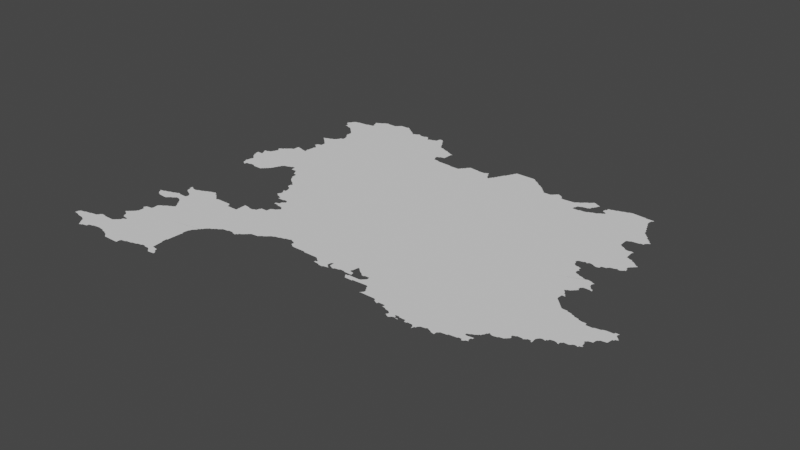 # Source: occitania.blend  (saved by Blender 3.3.6; exported with 4.5.12 LTS)
import bpy
from mathutils import Matrix  # noqa: F401  (used for matrix-valued properties, if any)

bpy.ops.wm.read_factory_settings(use_empty=True)
scene = bpy.context.scene
scene.name = 'Scene'

# ---- collections
col_collection = bpy.data.collections.new('Collection'); scene.collection.children.link(col_collection)

# ---- node groups
ng_auto_smooth = bpy.data.node_groups.new('Auto Smooth', 'GeometryNodeTree')
_s = ng_auto_smooth.interface.new_socket(name='Geometry', in_out='OUTPUT', socket_type='NodeSocketGeometry')
_s = ng_auto_smooth.interface.new_socket(name='Geometry', in_out='INPUT', socket_type='NodeSocketGeometry')
_s = ng_auto_smooth.interface.new_socket(name='Angle', in_out='INPUT', socket_type='NodeSocketFloat')
_s.subtype = 'ANGLE'
_s.min_value = 0.0
_s.max_value = 3.142
ng_auto_smooth.is_modifier = True
_N = ng_auto_smooth.nodes; _L = ng_auto_smooth.links
n0 = _N.new('NodeGroupOutput'); n0.name = 'Group Output'; n0.location = (480, -100)
n1 = _N.new('NodeGroupInput'); n1.name = 'Group Input'; n1.location = (-420, -300)
n2 = _N.new('NodeGroupInput'); n2.name = 'Group Input.001'; n2.location = (-60, -100)
n3 = _N.new('GeometryNodeSetShadeSmooth'); n3.name = 'Set Shade Smooth'; n3.location = (120, -100)
n3.domain = 'EDGE'
n4 = _N.new('GeometryNodeSetShadeSmooth'); n4.name = 'Set Shade Smooth.001'; n4.location = (300, -100)
n5 = _N.new('GeometryNodeInputMeshEdgeAngle'); n5.name = 'Edge Angle'; n5.location = (-420, -220)
n6 = _N.new('GeometryNodeInputEdgeSmooth'); n6.name = 'Is Edge Smooth'; n6.location = (-60, -160)
n7 = _N.new('GeometryNodeInputShadeSmooth'); n7.name = 'Is Face Smooth'; n7.location = (-240, -340)
n8 = _N.new('FunctionNodeBooleanMath'); n8.name = 'Boolean Math'; n8.location = (-60, -220)
n9 = _N.new('FunctionNodeCompare'); n9.name = 'Compare'; n9.location = (-240, -180)
n9.operation = 'LESS_EQUAL'
_L.new(n5.outputs[0], n9.inputs[0])
_L.new(n4.outputs[0], n0.inputs[0])
_L.new(n1.outputs[1], n9.inputs[1])
_L.new(n9.outputs[0], n8.inputs[0])
_L.new(n7.outputs[0], n8.inputs[1])
_L.new(n2.outputs[0], n3.inputs[0])
_L.new(n6.outputs[0], n3.inputs[1])
_L.new(n3.outputs[0], n4.inputs[0])
_L.new(n8.outputs[0], n3.inputs[2])
n0.is_active_output = True

# ---- world
world_world = bpy.data.worlds.new('World'); scene.world = world_world
world_world.use_nodes = True; world_world.node_tree.nodes.clear()
_N = world_world.node_tree.nodes; _L = world_world.node_tree.links
n0 = _N.new('ShaderNodeOutputWorld'); n0.name = 'World Output'; n0.location = (300, 300)
n1 = _N.new('ShaderNodeBackground'); n1.name = 'Background'; n1.location = (10, 300)
n1.inputs[0].default_value = (0.05088, 0.05088, 0.05088, 1.0)
_L.new(n1.outputs[0], n0.inputs[0])
n0.is_active_output = True
world_world.color = (0.05088, 0.05088, 0.05088)
world_world.use_sun_shadow = False
world_world.sun_shadow_jitter_overblur = 0.0

# ---- meshes
me_mesh_001 = bpy.data.meshes.new('Mesh.001')
me_mesh_001.from_pydata([(1.731, 42.5, -5.156e-08), (1.738, 42.5, -1.225e-07), (1.736, 42.51, -1.969e-07), (1.74, 42.5, 1.508e-07), (1.74, 42.54, -7.752e-08), (1.75, 42.55, -9.234e-08), (1.81, 42.49, -9.634e-08), (1.815, 42.48, -7.733e-08), (1.912, 42.46, -6.049e-08), (1.91, 42.47, -9.418e-08), (1.753, 42.56, -9.806e-08), (1.81, 42.57, -9.439e-08), (1.817, 42.58, -7.609e-08), (1.89, 42.59, -9.122e-08), (1.897, 42.6, -7.774e-08), (1.95, 42.45, -1.002e-07), (1.955, 42.52, -9.988e-08), (1.957, 42.42, -1.077e-07), (1.977, 42.39, -6.516e-08), (1.971, 42.41, -9.309e-08), (1.999, 42.36, -1.028e-07), (1.99, 42.39, -9.556e-08), (2.011, 42.35, -7.94e-08), (2.07, 42.65, -9.916e-08), (2.043, 42.36, -8.311e-08), (2.05, 42.37, -8.088e-08), (2.11, 42.41, -1.033e-07), (2.105, 42.38, -7.859e-08), (2.16, 42.42, -3.892e-08), (2.17, 42.43, -9.462e-08), (2.252, 42.44, -7.7e-08), (1.97, 42.61, -9.336e-08), (1.977, 42.62, -4.606e-08), (1.991, 42.63, -9.714e-08), (1.996, 42.65, -7.418e-08), (2.01, 42.65, -9.926e-08), (2.01, 42.66, -4.846e-08), (2.06, 42.66, -4.114e-08), (2.138, 42.87, -7.222e-08), (2.137, 42.87, -6.326e-08), (2.158, 42.86, -8.012e-08), (2.145, 42.87, -9.322e-08), (2.155, 42.87, -8.761e-08), (2.191, 42.85, -9.261e-08), (2.21, 42.65, -9.848e-08), (2.2, 42.84, -4.162e-08), (2.214, 42.66, -7.166e-08), (2.218, 42.8, -8.46e-08), (2.211, 42.83, -1.053e-07), (2.23, 42.67, -9.492e-08), (2.236, 42.68, -6.023e-08), (2.232, 42.78, -9.279e-08), (2.23, 42.79, -9.603e-08), (2.697, 43.04, -9.988e-08), (2.154, 42.88, -7.391e-08), (2.17, 42.89, -9.5e-08), (2.176, 42.9, -6.633e-08), (2.191, 42.91, -9.083e-08), (2.198, 42.92, -5.327e-08), (2.212, 42.93, -8.557e-08), (2.22, 42.94, -3.329e-08), (2.22, 43.07, -3.329e-08), (2.233, 42.95, -8.285e-08), (2.24, 42.97, -4.756e-08), (2.226, 43.06, -2.578e-08), (2.22, 43.07, -9.091e-08), (2.233, 43.09, -3.048e-07), (2.238, 43.1, -8.717e-08), (2.017, 43.47, -6.516e-08), (2.016, 43.48, -5.438e-08), (2.04, 43.44, -6.58e-08), (2.029, 43.47, -5.868e-08), (2.07, 43.49, -7.749e-08), (2.058, 43.42, -5.868e-08), (2.052, 43.43, -8.643e-08), (2.071, 43.41, -9.217e-08), (2.091, 43.4, -7.338e-08), (2.09, 43.41, -9.848e-08), (2.074, 43.5, -7.697e-08), (2.204, 43.39, -9.272e-08), (2.13, 43.51, -9.306e-08), (2.134, 43.52, -8.982e-08), (2.23, 43.41, -9.255e-08), (2.224, 43.4, -6.354e-08), (2.19, 43.53, -8.855e-08), (2.193, 43.54, -8.307e-08), (2.231, 43.55, -9.122e-08), (2.239, 43.73, -5.845e-08), (2.233, 43.77, -7.505e-08), (2.139, 44.71, -4.695e-08), (2.14, 44.72, -3.329e-08), (2.158, 44.66, -7.672e-08), (2.149, 44.71, -8.454e-08), (2.159, 44.79, -6.049e-08), (2.179, 44.64, -4.217e-08), (2.171, 44.65, -8.978e-08), (2.17, 44.79, -9.926e-08), (2.204, 44.63, -9.621e-08), (2.15, 44.73, -9.892e-08), (2.209, 44.62, -1.487e-07), (2.212, 44.63, -9.389e-08), (2.209, 44.65, -9.305e-08), (2.229, 44.66, -7.915e-08), (2.08, 44.94, -4.235e-08), (2.075, 44.98, -6.38e-08), (2.094, 44.89, -9.219e-08), (2.09, 44.93, -9.516e-08), (2.116, 44.86, -1.231e-07), (2.11, 44.89, -9.823e-08), (2.118, 45.04, -1.014e-07), (2.112, 45.07, -8.339e-08), (2.132, 44.85, -8.207e-08), (2.294, 44.94, -9.988e-08), (2.139, 45.0, -9.486e-08), (2.131, 45.03, -9.652e-08), (2.153, 44.83, -1.058e-07), (2.145, 44.98, -1.078e-07), (2.145, 45.0, -9.83e-08), (2.15, 45.07, -9.096e-08), (2.154, 45.08, -4.238e-08), (2.17, 44.81, -9.447e-08), (2.198, 45.12, -9.706e-08), (2.19, 45.09, -9.819e-08), (2.211, 45.13, -9.924e-08), (2.198, 45.22, -5.868e-08), (2.196, 45.22, -6.354e-08), (2.219, 45.16, -8.474e-08), (2.215, 45.19, -7.399e-08), (2.21, 45.21, -9.41e-08), (2.211, 45.23, -9.067e-08), (2.23, 45.19, -9.926e-08), (2.22, 45.24, -1.072e-07), (2.33, 42.43, -9.057e-08), (2.332, 42.42, -7.804e-08), (2.39, 42.41, -9.101e-08), (2.397, 42.4, -6.916e-08), (2.438, 42.38, -5.327e-08), (2.431, 42.39, -9.052e-08), (2.459, 42.36, -7.103e-08), (2.451, 42.37, -8.862e-08), (2.475, 42.35, -8.455e-08), (2.477, 42.57, -9.988e-08), (2.251, 42.69, -8.959e-08), (2.259, 42.7, -4.217e-08), (2.276, 42.74, -8.703e-08), (2.31, 42.77, -9.225e-08), (2.272, 42.71, -9.711e-08), (2.311, 42.75, -9.564e-08), (2.249, 42.97, -9.381e-08), (2.252, 43.05, -1.025e-07), (2.31, 43.11, -9.101e-08), (2.312, 43.19, -7.978e-08), (2.317, 43.13, -8.484e-08), (2.331, 43.21, -9.239e-08), (2.247, 43.42, -7.491e-08), (2.25, 43.43, -1.025e-07), (2.28, 43.44, -1.144e-07), (2.289, 43.45, -9.497e-08), (2.318, 43.2, -5.327e-08), (2.305, 43.46, -6.796e-08), (2.31, 43.47, -9.883e-08), (2.337, 43.22, -9.852e-08), (2.328, 43.47, -7.877e-08), (2.364, 43.46, -1.094e-07), (2.352, 43.47, -8.587e-08), (2.563, 43.53, -9.988e-08), (2.37, 43.23, -9.848e-08), (2.373, 43.24, -7.167e-08), (2.391, 43.25, -8.959e-08), (2.394, 43.44, -7.391e-08), (2.39, 43.45, -9.87e-08), (2.399, 43.26, -8.531e-08), (2.415, 43.41, -7.299e-08), (2.41, 43.43, -9.587e-08), (2.431, 43.27, -9.4e-08), (2.436, 43.38, -1.089e-07), (2.43, 43.41, -9.926e-08), (2.437, 43.28, -8.949e-08), (2.456, 43.35, -7.295e-08), (2.451, 43.37, -9.055e-08), (2.47, 43.29, -9.677e-08), (2.468, 43.3, -1.881e-07), (2.477, 43.32, -1.606e-07), (2.47, 43.35, -9.848e-08), (2.485, 43.3, -9.749e-08), (2.485, 43.32, -9.427e-08), (2.27, 43.55, -9.668e-08), (2.24, 43.56, -2.119e-08), (2.257, 43.68, -8.172e-08), (2.25, 43.73, -9.361e-08), (2.267, 43.76, -9.554e-08), (2.269, 43.56, -4.756e-08), (2.279, 43.66, -9.049e-08), (2.271, 43.67, -1.024e-07), (2.27, 43.75, -8.988e-08), (2.317, 43.64, -1.086e-07), (2.31, 43.65, -9.44e-08), (2.324, 43.74, -7.437e-08), (2.354, 43.62, -7.01e-08), (2.35, 43.63, -9.37e-08), (2.351, 43.75, -9.234e-08), (2.37, 43.55, -8.956e-08), (2.38, 43.59, -6.697e-08), (2.371, 43.61, -8.959e-08), (2.359, 43.76, -7.61e-08), (2.38, 43.57, -9.283e-08), (2.419, 43.67, -9.988e-08), (2.41, 43.77, -9.584e-08), (2.414, 43.78, -8.79e-08), (2.45, 43.79, -9.597e-08), (2.455, 43.8, -7.868e-08), (2.55, 43.83, -9.779e-08), (2.491, 43.81, -9.275e-08), (2.498, 43.82, -7.326e-08), (2.59, 43.81, -1.009e-07), (2.553, 43.84, -6.564e-08), (2.269, 44.66, -6.948e-08), (2.27, 44.67, -9.851e-08), (2.345, 44.65, -9.698e-08), (2.331, 44.67, -9.034e-08), (2.393, 44.65, -9.603e-08), (2.467, 44.65, -9.405e-08), (2.47, 44.67, -9.46e-08), (2.487, 44.67, -7.732e-08), (2.49, 44.69, -9.926e-08), (2.507, 44.69, -8.803e-08), (2.51, 44.71, -9.926e-08), (2.527, 44.71, -7.732e-08), (2.53, 44.73, -9.926e-08), (2.546, 44.73, -7.829e-08), (2.55, 44.75, -9.603e-08), (2.351, 45.23, -9.988e-08), (2.23, 45.17, -9.663e-08), (2.25, 45.25, -9.926e-08), (2.253, 45.27, -7.658e-08), (2.27, 45.27, -9.479e-08), (2.275, 45.28, -6.597e-08), (2.312, 45.31, -9.775e-08), (2.291, 45.29, -9.122e-08), (2.298, 45.3, -7.243e-08), (2.322, 45.32, -1.015e-07), (2.352, 45.33, -9.868e-08), (2.357, 45.41, -8.49e-08), (2.43, 45.39, -9.383e-08), (2.424, 45.4, -8.759e-08), (2.502, 45.38, -5.93e-08), (2.499, 45.42, -4.412e-08), (2.499, 45.43, -5.69e-08), (2.512, 45.38, 2.162e-07), (2.548, 45.36, -9.988e-08), (2.505, 45.37, -9.487e-08), (2.508, 45.39, -1.396e-07), (2.515, 45.39, -9.636e-08), (2.51, 45.41, -9.43e-08), (2.51, 45.43, -9.927e-08), (2.465, 45.6, -3.329e-08), (2.465, 45.6, -1.072e-07), (2.474, 45.61, -1.692e-07), (2.469, 45.59, -4.217e-08), (2.478, 45.59, -5.327e-08), (2.475, 45.6, -9.427e-08), (2.478, 45.76, -5.327e-08), (2.495, 45.58, -6.95e-08), (2.49, 45.59, -9.677e-08), (2.478, 45.63, -8.126e-08), (2.49, 45.63, -9.681e-08), (2.491, 45.64, -4.756e-08), (2.499, 45.74, -7.004e-08), (2.492, 45.75, -8.718e-08), (2.519, 45.53, -9.059e-08), (2.517, 45.56, -7.813e-08), (2.511, 45.57, -9.342e-08), (2.51, 45.64, -4.994e-08), (2.512, 45.73, -8.293e-08), (2.531, 45.55, -9.49e-08), (2.534, 45.65, -8.351e-08), (2.53, 45.53, -9.941e-08), (2.533, 45.71, -9.996e-08), (2.74, 45.83, -9.988e-08), (2.39, 45.84, -1.135e-07), (2.398, 45.83, -6.916e-08), (2.398, 45.84, -7.414e-08), (2.415, 45.81, -7.135e-08), (2.41, 45.83, -9.677e-08), (2.436, 45.8, -6.703e-08), (2.43, 45.81, -9.492e-08), (2.441, 45.86, -8.226e-08), (2.457, 45.78, -8.019e-08), (2.451, 45.79, -9.282e-08), (2.431, 45.85, -9.281e-08), (2.471, 45.77, -8.525e-08), (2.49, 45.87, -9.761e-08), (2.493, 45.88, -9.187e-08), (2.53, 45.89, -9.848e-08), (2.534, 45.9, -6.3e-08), (2.551, 45.91, -9.016e-08), (2.56, 45.93, -4.661e-08), (2.293, 46.39, -8.274e-08), (2.317, 46.34, -6.373e-08), (2.319, 46.34, -5.527e-08), (2.317, 46.38, -4.439e-08), (2.31, 46.39, -9.439e-08), (2.331, 46.35, -9.305e-08), (2.333, 46.37, -8.62e-08), (2.37, 46.33, -9.443e-08), (2.373, 46.32, -6.459e-08), (2.43, 46.31, -9.913e-08), (2.433, 46.3, -5.993e-08), (2.459, 46.28, -4.217e-08), (2.452, 46.29, -8.893e-08), (2.479, 46.26, -4.217e-08), (2.472, 46.27, -7.988e-08), (2.498, 46.24, -4.162e-08), (2.492, 46.25, -8.602e-08), (2.52, 46.22, -3.329e-08), (2.512, 46.23, -8.161e-08), (2.532, 46.21, -8.161e-08), (2.554, 46.1, -8.065e-08), (2.559, 46.17, -7.312e-08), (2.552, 46.19, -8.161e-08), (2.28, 46.42, -4.578e-08), (2.278, 46.43, -5.771e-08), (2.29, 46.41, -9.518e-08), (2.29, 46.43, -9.508e-08), (2.295, 46.45, -7.391e-08), (2.402, 46.45, -9.988e-08), (2.31, 46.45, -9.848e-08), (2.317, 46.48, -1.348e-07), (2.332, 46.49, -8.643e-08), (2.338, 46.5, -5.327e-08), (2.351, 46.51, -9.02e-08), (2.39, 46.51, -9.609e-08), (2.397, 46.52, -5.772e-08), (2.53, 46.53, -9.131e-08), (2.532, 46.54, -7.952e-08), (2.65, 42.35, -9.44e-08), (2.669, 42.35, 7.605e-08), (2.665, 42.35, -1.149e-07), (2.663, 42.39, -7.658e-08), (2.67, 42.41, -7.145e-08), (2.726, 42.42, -7.496e-08), (2.73, 42.43, -9.216e-08), (2.8, 42.44, -5.819e-08), (2.809, 42.45, -9.136e-08), (2.864, 42.46, -8.993e-08), (2.87, 42.47, -8.723e-08), (2.611, 43.31, -9.988e-08), (2.57, 43.83, -9.76e-08), (2.587, 43.83, -7.766e-08), (2.629, 43.79, -9.227e-08), (2.618, 43.8, -1.194e-07), (2.67, 43.75, -9.663e-08), (2.649, 43.77, -9.099e-08), (2.642, 43.78, -5.327e-08), (2.664, 43.76, -6.354e-08), (2.69, 43.73, -9.77e-08), (2.685, 43.74, -7.132e-08), (2.71, 43.73, -9.967e-08), (2.714, 43.74, -4.932e-08), (2.907, 43.74, -4.926e-08), (2.91, 43.73, -9.848e-08), (2.567, 43.84, -7.295e-08), (2.562, 44.76, -8.098e-08), (2.57, 44.79, -9.347e-08), (2.581, 44.8, -8.224e-08), (2.879, 44.8, -6.02e-08), (2.589, 44.83, -9.264e-08), (2.751, 45.42, -9.988e-08), (2.6, 44.84, -6.622e-08), (2.609, 44.87, -9.269e-08), (2.627, 44.88, -6.904e-08), (2.63, 44.89, -6.511e-08), (2.69, 44.91, -9.339e-08), (2.726, 44.92, -8.475e-08), (2.73, 44.93, -9.837e-08), (2.749, 44.93, -9.245e-08), (2.775, 44.87, -8.873e-08), (2.77, 44.93, -9.899e-08), (2.83, 44.87, -8.788e-08), (2.86, 44.84, -6.695e-08), (2.851, 44.87, -9.011e-08), (2.871, 44.83, -9.573e-08), (2.57, 45.93, -9.69e-08), (2.574, 45.96, -9.856e-08), (2.574, 46.07, -7.627e-08), (2.599, 46.03, -5.76e-08), (2.589, 46.07, -6.683e-08), (2.611, 45.97, -9.255e-08), (2.61, 46.03, -9.448e-08), (2.613, 45.99, -9.952e-08), (2.958, 46.16, -9.988e-08), (2.57, 46.09, -9.888e-08), (2.58, 46.64, -4.162e-08), (2.577, 46.65, -7.021e-08), (2.611, 46.55, -9.659e-08), (2.598, 46.59, -8.702e-08), (2.591, 46.63, -9.29e-08), (2.578, 46.66, -7.842e-08), (2.61, 46.67, -9.951e-08), (2.617, 46.68, -1.131e-07), (2.611, 46.59, -9.677e-08), (2.65, 46.69, -9.772e-08), (2.654, 46.7, -7.025e-08), (2.671, 46.71, -9.158e-08), (2.71, 46.73, -9.661e-08), (2.859, 46.63, -9.988e-08), (2.85, 46.73, -9.095e-08), (2.679, 46.72, -9.008e-08), (2.714, 46.74, -4.661e-08), (2.73, 46.73, -9.228e-08), (2.727, 46.74, -4.717e-08), (2.829, 46.73, -8.681e-08), (2.856, 46.74, -6.023e-08), (2.871, 46.75, -9.083e-08), (2.878, 46.76, -5.327e-08), (2.926, 42.48, -5.845e-08), (2.93, 42.49, -9.738e-08), (2.97, 42.49, -9.365e-08), (2.975, 42.48, -4.869e-08), (3.026, 42.48, -8.44e-08), (3.049, 42.53, -1.038e-07), (3.056, 42.46, -6.633e-08), (3.05, 42.47, -9.498e-08), (3.077, 42.44, -7.691e-08), (3.071, 42.45, -1.068e-07), (3.092, 42.43, -8.271e-08), (3.128, 42.49, -1.003e-07), (3.122, 42.52, -6.838e-08), (3.168, 42.44, -7.438e-08), (3.128, 42.51, -8.55e-08), (3.15, 42.47, -9.681e-08), (3.147, 42.48, -5.29e-08), (3.162, 42.47, -5.693e-08), (3.029, 42.67, -9.991e-08), (3.04, 42.66, -8.018e-08), (3.03, 42.73, -9.662e-08), (3.05, 42.91, -9.473e-08), (3.04, 42.73, -8.36e-08), (3.05, 43.01, -9.737e-08), (3.047, 42.93, -8.362e-08), (3.043, 42.95, -7.425e-08), (3.06, 42.92, -3.329e-08), (3.059, 43.02, 1.448e-08), (3.069, 43.05, -9.287e-08), (3.24, 43.36, -9.988e-08), (3.082, 43.06, -5.327e-08), (3.088, 43.07, -8.616e-08), (3.104, 43.08, -1.48e-07), (3.11, 43.11, -9.926e-08), (3.125, 43.11, -7.577e-08), (3.13, 43.13, -9.092e-08), (3.144, 43.13, -6.973e-08), (3.15, 43.15, -9.317e-08), (3.163, 43.16, -6.126e-08), (3.169, 43.17, -9.182e-08), (3.185, 43.18, -6.95e-08), (3.19, 43.19, -8.344e-08), (2.923, 43.72, -9.149e-08), (2.93, 43.69, -9.607e-08), (3.043, 43.69, -9.29e-08), (3.07, 43.69, -1.004e-07), (3.07, 43.83, -9.099e-08), (3.147, 43.82, -9.227e-08), (3.15, 43.81, -9.504e-08), (3.37, 43.68, -9.988e-08), (3.121, 44.39, -7.36e-08), (3.114, 44.48, -6.869e-08), (3.131, 44.27, -8.025e-08), (3.137, 44.3, -1.195e-07), (3.139, 44.36, -5.438e-08), (3.134, 44.37, -8.19e-08), (3.15, 44.39, -9.826e-08), (3.14, 44.44, -4.578e-08), (3.139, 44.45, -6.856e-08), (3.131, 44.47, -8.828e-08), (3.162, 44.25, -1.227e-07), (3.151, 44.27, -8.843e-08), (3.15, 44.31, -9.681e-08), (3.153, 44.33, -8.751e-08), (3.15, 44.35, -9.462e-08), (3.15, 44.43, -9.741e-08), (3.194, 44.24, -5.327e-08), (3.19, 44.25, -9.77e-08), (2.926, 44.79, -6.637e-08), (2.937, 44.71, -6.95e-08), (2.931, 44.73, -9.141e-08), (2.931, 44.77, -1.615e-07), (2.926, 44.79, -8.467e-09), (2.958, 44.68, -1.005e-07), (2.95, 44.71, -9.55e-08), (2.977, 44.65, -6.95e-08), (2.971, 44.67, -8.827e-08), (2.996, 44.64, -6.633e-08), (2.99, 44.65, -9.063e-08), (3.02, 44.62, -1.348e-07), (3.011, 44.63, -8.641e-08), (3.053, 44.59, -7.658e-08), (3.05, 44.61, -9.926e-08), (3.076, 44.5, -6.517e-08), (3.08, 44.55, -4.717e-08), (3.075, 44.58, -6.748e-08), (3.07, 44.59, -9.587e-08), (3.11, 44.49, -7.889e-08), (3.09, 44.55, -9.77e-08), (3.09, 44.57, -9.614e-08), (3.542, 44.93, -9.988e-08), (3.227, 46.47, -9.988e-08), (3.138, 46.72, -1.215e-07), (3.149, 46.71, -8.67e-08), (3.17, 46.69, -9.317e-08), (3.164, 46.7, -5.868e-08), (3.19, 46.67, -9.895e-08), (3.186, 46.68, -7.295e-08), (2.892, 46.77, -8.038e-08), (2.899, 46.78, -4.217e-08), (2.912, 46.79, -8.605e-08), (3.01, 46.79, -9.417e-08), (3.014, 46.8, -4.661e-08), (3.047, 46.79, -8.865e-08), (3.03, 46.79, -9.508e-08), (3.026, 46.8, -4.661e-08), (3.05, 46.77, -9.926e-08), (3.08, 46.76, -1.44e-07), (3.089, 46.75, -9.196e-08), (3.11, 46.73, -9.681e-08), (3.105, 46.74, -6.973e-08), (3.222, 43.2, -4.412e-08), (3.229, 43.21, -9.182e-08), (3.25, 43.23, -9.724e-08), (3.246, 43.22, -7.166e-08), (3.282, 43.24, -1.314e-07), (3.289, 43.25, -9.306e-08), (3.307, 43.26, -7.311e-08), (3.31, 43.27, -9.582e-08), (3.383, 43.28, -7.802e-08), (3.39, 43.29, -9.439e-08), (3.426, 43.29, -9.675e-08), (3.458, 43.28, -6.849e-08), (3.45, 43.29, -9.951e-08), (3.504, 43.27, -9.42e-08), (3.51, 43.29, -9.677e-08), (3.21, 43.81, -9.458e-08), (3.218, 43.82, -8.613e-08), (3.251, 43.83, -9.945e-08), (3.35, 43.89, -9.979e-08), (3.259, 43.87, -6.144e-08), (3.27, 43.87, -9.848e-08), (3.271, 43.89, -8.622e-08), (3.271, 44.09, -1.092e-07), (3.267, 44.09, -1.346e-08), (3.331, 43.89, -9.666e-08), (3.296, 44.07, 1.663e-07), (3.287, 44.08, -7.885e-08), (3.285, 44.09, -9.739e-08), (3.285, 44.09, -9.739e-08), (3.292, 44.1, -5.527e-08), (3.308, 44.08, -7.711e-08), (3.482, 44.12, -9.988e-08), (3.349, 44.07, -1.247e-07), (3.331, 44.11, -9.486e-08), (3.336, 44.15, -8.351e-08), (3.358, 43.95, -7.564e-08), (3.353, 44.06, -7.146e-08), (3.35, 44.15, -9.848e-08), (3.371, 43.95, -9.234e-08), (3.378, 43.96, -4.448e-08), (3.372, 44.17, -9.361e-08), (3.397, 44.06, -1.103e-07), (3.411, 43.97, -9.009e-08), (3.418, 43.98, -5.327e-08), (3.431, 43.99, -8.759e-08), (3.437, 44.0, -6.126e-08), (3.433, 44.04, -7.068e-08), (3.43, 44.05, -9.926e-08), (3.451, 44.01, -9.976e-08), (3.452, 44.02, -1.423e-07), (3.447, 44.03, -1.436e-07), (3.21, 44.2, -1.56e-08), (3.217, 44.2, -6.633e-08), (3.225, 44.23, -9.129e-08), (3.242, 44.2, -1.857e-07), (3.23, 44.21, -9.769e-08), (3.231, 44.23, -1.447e-07), (3.231, 44.23, -7.011e-08), (3.225, 44.23, -3.329e-08), (3.228, 44.22, -6.076e-08), (3.241, 44.29, -9.988e-08), (3.305, 44.2, -6.047e-08), (3.31, 44.21, -9.607e-08), (3.353, 44.16, -5.993e-08), (3.36, 44.2, -4.162e-08), (3.35, 44.21, -9.735e-08), (3.371, 44.19, -9.218e-08), (3.21, 46.67, -9.926e-08), (3.213, 46.68, -8.931e-08), (3.25, 46.69, -9.663e-08), (3.255, 46.7, -6.409e-08), (3.309, 46.69, -9.89e-08), (3.271, 46.71, -8.29e-08), (3.3, 46.7, -1.338e-07), (3.45, 46.65, -1.01e-07), (3.329, 46.69, -8.45e-08), (3.37, 46.69, -2.101e-07), (3.47, 46.65, -9.948e-08), (3.376, 46.7, -2.58e-07), (3.412, 46.71, -1.412e-07), (3.416, 46.71, 1.707e-07), (3.415, 46.7, -9.739e-08), (3.443, 46.68, -1.093e-07), (3.428, 46.69, -8.768e-08), (3.422, 46.7, -5.28e-08), (3.477, 46.66, -4.439e-08), (3.505, 46.67, -8.872e-08), (3.526, 43.29, -7.382e-08), (3.53, 43.31, -9.541e-08), (3.557, 43.32, -1.763e-07), (3.623, 43.46, -9.988e-08), (3.568, 43.33, -8.437e-08), (3.581, 43.34, -4.217e-08), (3.589, 43.35, -8.835e-08), (3.604, 43.36, -5.868e-08), (3.609, 43.37, -9.282e-08), (3.624, 43.38, -6.703e-08), (3.63, 43.39, -9.466e-08), (3.724, 43.4, -7.749e-08), (3.729, 43.41, -8.881e-08), (3.746, 43.42, -7.025e-08), (3.75, 43.43, -9.785e-08), (3.778, 43.44, -1.149e-07), (3.788, 43.45, -9.23e-08), (3.803, 43.46, -5.28e-08), (3.809, 43.47, -9.833e-08), (3.825, 43.48, -6.973e-08), (3.83, 43.49, -9.4e-08), (3.588, 46.56, -9.988e-08), (3.89, 46.25, -9.888e-08), (3.53, 46.67, -9.848e-08), (3.534, 46.68, -8.28e-08), (3.569, 46.69, -8.828e-08), (3.579, 46.74, -9.041e-08), (3.649, 46.71, -9.267e-08), (3.662, 46.7, -8.976e-08), (3.67, 46.67, -9.417e-08), (3.701, 46.64, -9.072e-08), (3.689, 46.65, -8.848e-08), (3.683, 46.67, -6.748e-08), (3.71, 46.61, -9.5e-08), (3.73, 46.57, -9.926e-08), (3.724, 46.6, -1.165e-07), (3.75, 46.55, -9.009e-08), (3.746, 46.57, -7.029e-08), (3.81, 46.53, -9.911e-08), (3.804, 46.54, -7.818e-08), (3.846, 46.52, -9.027e-08), (3.592, 46.75, -5.599e-08), (3.63, 46.73, -9.926e-08), (3.628, 46.75, -8.301e-08), (3.644, 46.73, -7.311e-08), (3.863, 43.5, -8.769e-08), (3.87, 43.51, -8.697e-08), (3.924, 43.52, -7.12e-08), (4.117, 43.51, -5.148e-08), (4.133, 43.5, -8.891e-08), (4.125, 43.51, -9.739e-08), (4.126, 43.51, -7.824e-08), (4.134, 43.53, -8.292e-08), (4.158, 43.48, -4.162e-08), (4.151, 43.49, -9.095e-08), (4.193, 43.53, -9.988e-08), (3.93, 43.53, -9.135e-08), (3.985, 43.54, -5.375e-08), (3.99, 43.55, -9.603e-08), (4.045, 43.56, -1.142e-07), (4.05, 43.57, -9.718e-08), (4.073, 43.56, -7.978e-08), (4.07, 43.57, -9.985e-08), (4.11, 43.55, -8.551e-08), (3.909, 46.21, -9.984e-08), (3.85, 46.51, -1.013e-07), (3.89, 46.29, -9.503e-08), (3.9, 46.25, -1.152e-08), (3.925, 46.3, -7.272e-08), (3.93, 46.31, -8.988e-08), (3.986, 46.2, -6.35e-08), (3.95, 46.47, -9.688e-08), (3.984, 46.32, -8.918e-08), (3.99, 46.45, -9.473e-08), (3.99, 46.19, -9.229e-08), (4.183, 46.18, -9.272e-08), (4.19, 46.17, -9.868e-08), (3.902, 46.5, -7.94e-08), (3.877, 46.51, -6.274e-08), (3.909, 46.49, -9.552e-08), (3.945, 46.48, -9.207e-08), (4.0, 46.46, -6.058e-08), (4.0, 46.45, -4.661e-08), (4.19, 43.47, -8.542e-08), (4.365, 43.53, -9.988e-08), (4.35, 43.47, -9.637e-08), (4.355, 43.46, -5.74e-08), (4.662, 43.46, -6.154e-08), (4.524, 43.46, -1.156e-07), (4.289, 46.17, -9.038e-08), (4.311, 46.17, -9.185e-08), (4.317, 46.18, -8.054e-08), (4.335, 46.21, -7.275e-08), (4.33, 46.19, -9.761e-08), (4.35, 46.21, -9.23e-08), (4.354, 46.23, -7.469e-08), (4.37, 46.23, -9.566e-08), (4.376, 46.26, -1.766e-07), (4.392, 46.27, -8.469e-08), (4.399, 46.28, -5.527e-08), (4.411, 46.29, -8.846e-08), (4.485, 46.28, -1.023e-07), (4.556, 43.44, -7.85e-08), (4.551, 43.45, -9.332e-08), (4.576, 43.38, -7.913e-08), (4.572, 43.39, -7.776e-08), (4.581, 43.4, -4.43e-08), (4.582, 43.42, -6.872e-08), (4.571, 43.43, -8.67e-08), (4.65, 43.37, -1.323e-07), (4.595, 43.4, -9.739e-08), (4.595, 43.42, -9.855e-08), (4.655, 43.36, -4.578e-08), (4.685, 43.36, -3.316e-07), (4.705, 43.36, -5.375e-08), (4.71, 43.37, -1.184e-07), (4.73, 43.47, -9.611e-08), (4.73, 43.41, -9.492e-08), (4.763, 43.38, -2.005e-07), (4.75, 43.39, -9.681e-08), (4.745, 43.4, -8.301e-08), (4.741, 43.41, -4.217e-08), (4.751, 43.4, -4.217e-08), (4.76, 43.42, -7.733e-08), (4.756, 43.43, -8.113e-08), (4.751, 43.48, -5.232e-08), (4.755, 43.49, -9.084e-08), (4.756, 43.47, -2.936e-08), (4.741, 43.47, -5.438e-08), (4.744, 43.48, -7.969e-08), (4.754, 43.48, -1.129e-07), (4.771, 43.38, 2.734e-08), (4.774, 43.38, -4.994e-08), (4.775, 43.38, -3.329e-08), (4.762, 43.39, -5.327e-08), (4.799, 43.4, -4.017e-08), (4.791, 43.41, -9.223e-08), (4.858, 45.22, -9.296e-08), (4.529, 46.28, -6.912e-08), (4.53, 46.27, -9.588e-08), (4.652, 46.18, -9.988e-08), (4.629, 46.27, -1.091e-07), (4.636, 46.28, -7.811e-08), (4.661, 46.29, -1.304e-07), (4.683, 46.28, -1.123e-07), (4.672, 46.3, -1.238e-07), (4.71, 46.21, -9.817e-08), (4.69, 46.25, -9.76e-08), (4.704, 46.25, -1.063e-07), (4.729, 46.19, -8.848e-08), (4.723, 46.21, -7.058e-08), (4.742, 46.18, -8.503e-08), (4.748, 46.18, -7.741e-08), (4.75, 46.18, -8.771e-08), (4.755, 46.18, -9.427e-08), (4.759, 46.2, -8.432e-08), (4.771, 46.21, -9.079e-08), (4.776, 46.23, -7.068e-08), (4.79, 46.23, -9.926e-08), (4.796, 46.26, -1.31e-07), (4.827, 43.4, -5.29e-08), (4.83, 43.41, -8.354e-08), (4.885, 43.42, -8.417e-08), (4.89, 43.43, -9.735e-08), (4.918, 43.43, -8.851e-08), (4.955, 43.42, -4.578e-08), (4.95, 43.43, -9.518e-08), (4.99, 43.47, -9.988e-08), (4.978, 43.42, -7.625e-08), (4.989, 43.49, -9.74e-08), (5.001, 43.39, 1.767e-09), (4.999, 43.39, -5.688e-08), (5.046, 43.43, -9.694e-08), (5.02, 43.36, -5.416e-08), (5.015, 43.39, -8.157e-08), (5.041, 43.46, -9.032e-08), (5.0, 43.5, -7.595e-08), (5.034, 43.34, -1.35e-07), (5.03, 43.35, -9.41e-08), (5.052, 43.42, -1.249e-07), (5.038, 43.4, -4.162e-08), (5.03, 43.39, -1.081e-07), (5.169, 43.4, -7.515e-08), (5.115, 43.5, -6.796e-08), (5.11, 43.51, -9.59e-08), (5.011, 43.57, -9.617e-08), (5.035, 43.56, -6.796e-08), (5.03, 43.57, -9.905e-08), (5.058, 43.54, -5.327e-08), (5.051, 43.55, -9.218e-08), (5.072, 43.53, -8.557e-08), (5.285, 44.74, -7.921e-08), (4.81, 46.27, -9.681e-08), (4.817, 46.3, -9.326e-08), (4.83, 46.31, -9.419e-08), (4.839, 46.34, -9.509e-08), (4.851, 46.35, -9.309e-08), (4.856, 46.37, -7.195e-08), (4.87, 46.37, -9.726e-08), (4.876, 46.4, -1.057e-07), (5.057, 46.38, -9.988e-08), (4.89, 46.41, -9.681e-08), (4.897, 46.44, -1.171e-07), (4.91, 46.45, -9.633e-08), (4.918, 46.48, -8.674e-08), (4.931, 46.49, -9.218e-08), (4.936, 46.51, -8.768e-08), (5.186, 46.51, -8.705e-08), (5.13, 43.34, -4.786e-08), (5.13, 43.35, -9.075e-08), (5.137, 43.48, -5.28e-08), (5.131, 43.49, -9.788e-08), (5.149, 43.48, -7.724e-08), (5.166, 43.48, -5.845e-08), (5.17, 43.49, -9.338e-08), (5.192, 43.41, -1.028e-07), (5.281, 43.62, -9.988e-08), (5.199, 43.42, -6.601e-08), (5.212, 43.43, -8.368e-08), (5.22, 43.44, -3.329e-08), (5.21, 43.49, -8.027e-08), (5.233, 43.45, -8.133e-08), (5.231, 43.49, -9.846e-08), (5.31, 43.36, -3.212e-08), (5.316, 43.35, 3.129e-07), (5.314, 43.36, -5.993e-08), (5.342, 43.37, -9.988e-08), (5.319, 43.35, -4.412e-08), (5.34, 43.21, 1.211e-08), (5.337, 43.32, -1.239e-07), (5.33, 43.35, -9.76e-08), (5.355, 43.22, -8.601e-08), (5.354, 43.23, -8.192e-08), (5.356, 43.29, -7.311e-08), (5.351, 43.31, -9.006e-08), (5.359, 43.24, -7.092e-08), (5.371, 43.25, -9.21e-08), (5.371, 43.26, 4.076e-08), (5.371, 43.27, -3.333e-08), (5.366, 43.28, -7.38e-08), (5.37, 43.29, -9.926e-08), (5.55, 43.21, -9.983e-08), (5.31, 46.41, -9.925e-08), (5.34, 46.4, -1.096e-07), (5.349, 46.39, -8.884e-08), (5.37, 46.37, -9.681e-08), (5.365, 46.38, -6.796e-08), (5.39, 46.35, -9.76e-08), (5.386, 46.37, -7.468e-08), (5.41, 46.33, -9.76e-08), (5.406, 46.35, -7.468e-08), (5.43, 46.31, -9.5e-08), (5.426, 46.33, -7.468e-08), (5.209, 46.49, -8.94e-08), (5.201, 46.5, -4.217e-08), (5.23, 46.47, -9.386e-08), (5.224, 46.48, -6.633e-08), (5.268, 46.45, -9.387e-08), (5.259, 46.46, -9.959e-08), (5.29, 46.43, -9.317e-08), (5.284, 46.44, -5.868e-08), (5.307, 46.42, -7.311e-08), (5.556, 43.19, -7.166e-08), (5.573, 43.18, -6.792e-08), (5.57, 43.19, -9.99e-08), (5.604, 43.17, 2.427e-08), (5.607, 43.17, -7.612e-08), (5.609, 43.18, 3.787e-07), (5.614, 43.17, -6.184e-08), (5.61, 43.19, -9.681e-08), (5.63, 43.19, -9.618e-08), (5.68, 43.16, -4.644e-08), (5.69, 43.19, -9.912e-08), (5.693, 43.17, -8.146e-08), (5.73, 43.15, -9.304e-08), (5.738, 43.14, -6.456e-08), (5.529, 43.22, -9.825e-08), (6.022, 43.49, -9.988e-08), (5.631, 45.96, -9.988e-08), (5.45, 46.29, -9.76e-08), (5.446, 46.31, -7.468e-08), (5.47, 46.27, -9.61e-08), (5.466, 46.29, -7.468e-08), (5.569, 46.27, -1e-07), (5.576, 46.28, -6.703e-08), (5.591, 46.29, -9.294e-08), (5.597, 46.3, -7.781e-08), (5.611, 46.31, -8.78e-08), (5.616, 46.32, -6.326e-08), (5.631, 46.33, -8.928e-08), (5.64, 46.34, -5.411e-08), (5.689, 46.31, -9.517e-08), (5.649, 46.33, -9.044e-08), (5.68, 46.32, -9.263e-08), (5.705, 46.3, -9.875e-08), (5.71, 46.27, -9.187e-08), (5.868, 46.27, -1.014e-07), (5.749, 46.26, -8.633e-08), (5.79, 43.13, -9.632e-08), (5.799, 43.07, -5.327e-08), (5.8, 43.08, -3.329e-08), (5.795, 43.12, -5.693e-08), (5.821, 43.06, -8.302e-08), (5.811, 43.07, -8.99e-08), (5.811, 43.09, -9.342e-08), (5.812, 43.11, -9.022e-08), (5.889, 43.2, -9.988e-08), (5.849, 43.05, -8.043e-08), (5.869, 43.07, -9.75e-08), (5.884, 43.11, -9.409e-08), (5.862, 43.06, -4.412e-08), (5.889, 43.08, -9.352e-08), (5.897, 43.08, -7.112e-08), (5.899, 43.09, -8.223e-08), (5.895, 43.1, -7.707e-08), (5.886, 43.12, -9.842e-08), (5.905, 43.1, 3.661e-08), (5.933, 43.12, -7.655e-08), (5.945, 43.07, -7.599e-08), (5.943, 43.08, -6.612e-08), (5.931, 43.11, 1.551e-08), (5.95, 43.11, -1.018e-07), (5.93, 43.11, -1.536e-08), (6.01, 43.11, -9.662e-08), (6.019, 43.08, -5.291e-08), (6.047, 43.08, -7.514e-08), (6.05, 43.09, -9.491e-08), (6.282, 45.13, -9.988e-08), (5.89, 46.27, -9.317e-08), (5.896, 46.28, -6.326e-08), (5.911, 46.29, -8.791e-08), (5.921, 46.3, -1.29e-07), (5.95, 46.17, -9.635e-08), (5.95, 46.13, -9.692e-08), (5.969, 46.21, -1.118e-07), (5.95, 46.31, -9.892e-08), (5.954, 46.32, -7.283e-08), (5.959, 46.17, 3.265e-08), (5.97, 46.33, -9.492e-08), (5.976, 46.34, -6.023e-08), (6.03, 46.13, -9.604e-08), (6.007, 46.22, -5.247e-08), (6.01, 46.23, -9.595e-08), (6.11, 46.29, -1.134e-07), (5.991, 46.35, -8.868e-08), (6.001, 46.36, -1.29e-07), (6.034, 46.14, -4.661e-08), (6.03, 46.37, -9.848e-08), (6.083, 46.24, -9.135e-08), (6.034, 46.38, -8.483e-08), (6.05, 46.39, -9.5e-08), (6.109, 46.39, -9.997e-08), (6.056, 46.4, -7.839e-08), (6.07, 46.41, -8.536e-08), (6.11, 43.09, -9.324e-08), (6.118, 43.08, -6.193e-08), (6.137, 43.04, -2.19e-08), (6.13, 43.07, -9.61e-08), (6.142, 43.04, -7.627e-08), (6.15, 43.07, -9.681e-08), (6.164, 43.07, -6.973e-08), (6.169, 43.09, -9.182e-08), (6.181, 43.1, -6.809e-08), (6.189, 43.11, -1.065e-07), (6.246, 43.12, -6.45e-08), (6.25, 43.13, -9.692e-08), (6.281, 43.12, -8.604e-08), (6.27, 43.13, -9.646e-08), (6.332, 43.21, -9.988e-08), (6.318, 43.1, -8.168e-08), (6.311, 43.11, -9.223e-08), (6.364, 43.09, -9.375e-08), (6.366, 43.13, -7.48e-08), (6.382, 43.14, -4.162e-08), (6.39, 43.15, -9.24e-08), (6.77, 43.82, -9.988e-08), (6.092, 46.14, -8.275e-08), (6.09, 46.25, -9.439e-08), (6.13, 46.15, -9.214e-08), (6.105, 46.25, -9.556e-08), (6.124, 46.29, -7.068e-08), (6.129, 46.31, -8.971e-08), (6.14, 46.38, -7.92e-08), (6.135, 46.16, -8.303e-08), (6.14, 46.32, -7.326e-08), (6.149, 46.35, -9.11e-08), (6.149, 46.37, -8.971e-08), (6.171, 46.17, -9.221e-08), (6.178, 46.18, -6.389e-08), (6.16, 46.36, -4.162e-08), (6.164, 46.37, -4.479e-08), (6.16, 46.37, -3.532e-08), (6.23, 46.19, -9.134e-08), (6.234, 46.2, -6.16e-08), (6.258, 46.28, -7.925e-08), (6.251, 46.29, -7.606e-08), (6.258, 46.33, -6.459e-08), (6.251, 46.21, -9.176e-08), (6.262, 46.22, -1.012e-07), (6.27, 46.33, -9.926e-08), (6.29, 46.23, -9.67e-08), (6.288, 46.24, -2.323e-07), (6.305, 46.25, -8.241e-08), (6.291, 46.27, -9.498e-08), (6.274, 46.37, -9.766e-08), (6.31, 46.37, -8.653e-08), (6.305, 46.24, -9.739e-08), (6.313, 46.38, -6.459e-08), (6.383, 46.27, -9.988e-08), (6.37, 46.39, -7.802e-08), (6.373, 46.4, -7.644e-08), (6.099, 46.4, -1.115e-07), (6.468, 43.16, -7.875e-08), (6.47, 43.17, -9.985e-08), (6.566, 43.18, -9.459e-08), (6.571, 43.19, -9.766e-08), (6.614, 43.17, -7.468e-08), (6.61, 43.19, -9.76e-08), (6.629, 43.17, -8.852e-08), (6.644, 43.18, -5.868e-08), (6.65, 43.19, -9.41e-08), (6.68, 43.2, -8.726e-08), (6.664, 43.23, -1.035e-07), (6.587, 43.27, -8.242e-08), (6.589, 43.29, -9.225e-08), (6.611, 43.26, -7.14e-08), (6.621, 43.3, -9.578e-08), (6.629, 43.31, -8.959e-08), (6.668, 43.21, -8.942e-08), (6.67, 43.27, -9.499e-08), (6.66, 43.32, -7.074e-08), (6.669, 43.33, -8.718e-08), (6.67, 43.25, -9.587e-08), (6.685, 43.25, -7.135e-08), (6.688, 43.27, -7.951e-08), (6.686, 43.34, -6.835e-08), (6.69, 43.35, -9.859e-08), (6.71, 43.37, -9e-08), (6.705, 43.35, -7.754e-08), (6.6, 44.72, -9.052e-08), (6.665, 45.03, -9.74e-08), (6.63, 45.09, -9.869e-08), (6.75, 44.95, -9.945e-08), (6.65, 45.05, -9.312e-08), (6.643, 45.09, -8.472e-08), (6.635, 45.11, -2.645e-07), (6.641, 45.12, -8.243e-07), (6.633, 45.11, -1.45e-07), (6.661, 45.04, -4.528e-08), (6.69, 45.02, -6.386e-08), (6.748, 44.91, -9.735e-08), (6.74, 44.99, -1.443e-07), (6.65, 45.13, -9.105e-08), (6.7, 45.14, -6.87e-08), (6.71, 45.15, -9.933e-08), (6.43, 46.41, -9.695e-08), (6.49, 46.43, -9.791e-08), (6.433, 46.42, -5.993e-08), (6.494, 46.44, -5.845e-08), (6.538, 46.45, -9.178e-08), (6.665, 46.44, -7.997e-08), (6.71, 46.43, -9.476e-08), (6.702, 46.44, -2.082e-08), (6.722, 43.38, -9.643e-08), (6.73, 43.41, -9.597e-08), (6.745, 43.43, -9.175e-08), (6.76, 43.42, -5.931e-08), (6.755, 43.43, -8.962e-08), (6.792, 43.41, -7.919e-08), (6.93, 43.53, -1.044e-07), (6.842, 43.42, -4.162e-08), (6.85, 43.43, -9.36e-08), (6.899, 43.44, -1.585e-07), (6.907, 43.45, -8.331e-08), (6.92, 43.46, -3.329e-08), (6.928, 43.47, -9.456e-08), (6.93, 43.51, -9.437e-08), (6.94, 43.48, -3.329e-08), (6.944, 43.49, -7.363e-08), (6.941, 43.5, -5.438e-08), (6.963, 43.54, -1.053e-07), (6.97, 43.55, -9.5e-08), (6.991, 43.55, -8.818e-08), (7.038, 43.54, -3.629e-08), (7.03, 43.55, -9.491e-08), (6.838, 44.46, -9.988e-08), (6.885, 44.37, -9.575e-08), (6.889, 44.43, -1.024e-07), (6.91, 44.33, -9.195e-08), (6.89, 44.35, -9.399e-08), (6.89, 44.47, -9.848e-08), (6.904, 44.34, -6.703e-08), (6.928, 44.43, -6.581e-08), (6.91, 44.45, -9.508e-08), (6.905, 44.47, -7.391e-08), (6.93, 44.31, -9.399e-08), (6.924, 44.32, -6.703e-08), (6.924, 44.44, -6.873e-08), (6.95, 44.29, -9.2e-08), (6.944, 44.3, -6.703e-08), (7.009, 44.23, -9.547e-08), (6.97, 44.27, -9.317e-08), (6.964, 44.28, -6.703e-08), (7.003, 44.24, -8.041e-08), (6.989, 44.25, -9.185e-08), (6.983, 44.26, -6.126e-08), (7.03, 44.22, -8.164e-08), (6.855, 44.54, -9.632e-08), (6.855, 44.52, -9.739e-08), (6.883, 44.5, -1.069e-07), (6.868, 44.51, -8.768e-08), (6.862, 44.52, -5.28e-08), (6.872, 44.54, -1.713e-07), (6.87, 44.55, -9.848e-08), (6.905, 44.56, -1.237e-07), (6.91, 44.57, -9.5e-08), (6.924, 44.58, -8.104e-08), (6.929, 44.59, -9.282e-08), (6.95, 44.63, -1.005e-07), (6.943, 44.6, -6.326e-08), (6.949, 44.61, -8.928e-08), (6.948, 44.65, -8.711e-08), (6.95, 44.67, -8.562e-08), (6.961, 44.62, -4.412e-08), (6.963, 44.63, -6.571e-08), (6.965, 44.68, -5.532e-08), (6.97, 44.69, -1.15e-07), (7.003, 44.79, -1.26e-07), (7.01, 44.75, -9.848e-08), (7.006, 44.78, -6.903e-08), (7.004, 44.8, -8.346e-08), (7.01, 44.8, -3.329e-08), (7.045, 44.69, -6.574e-08), (7.028, 44.73, -8.731e-08), (7.023, 44.75, -6.638e-08), (6.749, 44.97, -9.415e-08), (6.739, 44.99, -1.016e-07), (6.73, 45.01, -9.38e-08), (6.72, 45.02, -3.329e-08), (6.745, 44.99, -3.329e-08), (6.749, 45.0, -2.842e-07), (6.744, 45.01, -7.633e-08), (6.77, 44.89, -7.208e-08), (6.761, 44.95, -6.144e-08), (6.762, 44.96, -6.088e-08), (6.805, 44.88, -8.443e-08), (6.81, 44.87, -8.842e-08), (6.871, 44.85, -9.845e-08), (6.862, 44.86, -7.482e-08), (6.912, 44.84, -7.146e-08), (6.93, 44.85, -8.945e-08), (6.981, 44.84, -1.102e-07), (6.99, 44.83, -9.74e-08), (7.009, 44.81, -9.196e-08), (7.023, 44.82, -6.486e-08), (7.021, 44.82, -4.412e-08), (6.735, 45.14, -4.578e-08), (6.73, 45.15, -8.172e-08), (6.742, 45.14, -4.162e-08), (6.749, 45.15, -8.768e-08), (6.767, 45.16, -2.232e-07), (6.76, 45.16, -3.436e-08), (6.772, 45.36, -9.988e-08), (6.811, 45.15, -9.023e-08), (6.818, 45.14, -8.057e-08), (6.851, 45.13, -8.16e-08), (6.889, 45.17, -9.79e-08), (6.887, 45.14, -7.627e-08), (6.945, 45.18, -8.248e-08), (6.949, 45.19, -9.943e-08), (6.969, 45.21, -9.035e-08), (6.961, 45.2, -4.412e-08), (7.026, 45.22, -7.276e-08), (7.03, 45.49, -1.01e-07), (7.03, 45.23, -9.77e-08), (6.89, 45.65, -9.961e-08), (6.83, 45.69, -9.494e-08), (6.806, 45.71, -1.069e-07), (6.823, 45.7, -5.28e-08), (6.859, 45.68, -1.269e-07), (6.869, 45.67, -8.848e-08), (6.886, 45.66, -6.835e-08), (6.93, 45.64, -8.74e-08), (6.991, 45.51, -9.482e-08), (6.985, 45.61, -9.123e-08), (6.97, 45.65, -8.55e-08), (6.988, 45.63, -8.541e-08), (7.025, 45.5, -3.581e-08), (7.0, 45.64, 1.441e-08), (6.803, 45.81, -9.04e-08), (6.809, 45.83, -9.219e-08), (6.843, 45.84, -7.532e-10), (6.85, 45.85, -9.967e-08), (6.943, 45.86, -9.869e-08), (6.491, 46.02, -9.988e-08), (6.921, 46.06, -7.024e-08), (6.908, 46.07, -8.718e-08), (6.944, 46.04, -1.118e-07), (6.928, 46.05, -8.368e-08), (6.95, 45.87, -9.854e-08), (6.966, 46.01, -8.964e-08), (6.95, 46.01, -9.926e-08), (6.988, 45.87, -8.727e-08), (6.99, 45.89, -9.359e-08), (7.009, 45.91, -9.876e-08), (6.99, 45.97, -9.542e-08), (6.97, 45.99, -9.76e-08), (6.986, 45.99, -7.468e-08), (7.001, 45.9, -4.528e-08), (7.01, 45.95, -9.587e-08), (7.005, 45.97, -7.135e-08), (7.027, 45.92, -7.068e-08), (7.024, 45.94, -1.599e-07), (7.035, 45.93, -9.739e-08), (6.785, 46.34, -9.939e-08), (6.79, 46.31, -9.761e-08), (6.783, 46.37, -1.01e-07), (6.849, 46.17, -9.593e-08), (6.809, 46.27, -9.036e-08), (6.802, 46.31, -8.188e-08), (6.791, 46.41, -8.824e-08), (6.842, 46.21, -8.719e-08), (6.831, 46.21, -9.06e-08), (6.82, 46.26, -6.441e-08), (6.889, 46.09, -8.995e-08), (6.87, 46.11, -9.214e-08), (6.86, 46.16, -6.621e-08), (6.882, 46.1, -5.771e-08), (6.902, 46.08, -5.327e-08), (6.79, 46.43, -9.145e-08), (6.803, 46.41, -7.058e-08), (6.809, 46.42, 1.547e-08), (6.81, 46.43, -2.94e-08), (7.049, 43.55, -8.585e-08), (7.067, 43.56, -7.058e-08), (7.071, 43.57, -9.716e-08), (7.125, 43.61, -8.003e-08), (7.116, 43.55, -7.025e-08), (7.111, 43.57, -9.294e-08), (7.13, 43.55, -8.211e-08), (7.124, 43.6, 1.847e-07), (7.125, 43.62, -9.579e-08), (7.131, 43.62, -5.527e-08), (7.13, 43.63, -8.79e-08), (7.142, 43.64, -5.868e-08), (7.148, 43.65, -8.798e-08), (7.171, 43.66, -8.65e-08), (7.21, 43.67, -9.885e-08), (7.209, 43.65, -7.971e-08), (7.224, 43.67, -9.559e-08), (7.23, 43.69, -9.404e-08), (7.273, 43.7, -8.742e-08), (7.318, 43.68, -4.162e-08), (7.31, 43.69, -9.246e-08), (7.334, 43.68, 6.342e-08), (7.327, 43.69, -9.156e-08), (7.33, 43.71, -9.68e-08), (7.408, 43.85, -9.988e-08), (7.346, 43.72, -7.283e-08), (7.35, 43.73, -9.811e-08), (7.105, 44.14, -9.988e-08), (7.15, 44.19, -9.779e-08), (7.244, 44.16, -8.442e-08), (7.25, 44.15, -9.155e-08), (7.29, 44.14, -8.337e-08), (7.35, 44.11, -1.006e-07), (7.343, 44.14, -7.603e-08), (7.344, 44.14, -6.759e-08), (7.087, 44.22, -1.108e-07), (7.09, 44.21, -7.987e-08), (7.144, 44.2, -8.356e-08), (7.187, 44.18, -9.195e-08), (7.19, 44.17, -7.949e-08), (7.05, 44.71, -9.43e-08), (7.075, 44.68, -1.385e-08), (7.073, 44.69, -1.289e-08), (7.065, 44.71, -7.818e-08), (7.058, 45.22, -6.869e-08), (7.05, 45.23, -9.575e-08), (7.076, 45.22, -1.415e-07), (7.109, 45.29, -1.033e-07), (7.13, 45.43, -9.8e-08), (7.089, 45.23, -8.848e-08), (7.106, 45.24, -6.748e-08), (7.11, 45.25, -9.681e-08), (7.109, 45.33, -7.954e-08), (7.126, 45.25, -8.256e-08), (7.121, 45.29, -5.845e-08), (7.121, 45.34, -4.217e-08), (7.128, 45.35, -8.602e-08), (7.148, 45.37, -8.52e-08), (7.15, 45.41, -9.863e-08), (7.141, 45.36, -4.217e-08), (7.147, 45.42, -7.299e-08), (7.16, 45.38, -3.329e-08), (7.168, 45.39, -8.161e-08), (7.168, 45.41, -8.309e-08), (7.18, 45.4, -8.392e-08), (7.07, 45.47, -6.64e-08), (7.066, 45.49, -9.552e-08), (7.109, 45.45, -8.92e-08), (7.101, 45.46, -4.217e-08), (7.124, 45.44, -6.023e-08), (7.042, 45.93, -8.771e-08), (7.406, 43.73, -8.799e-08), (7.424, 43.74, -7.823e-08), (7.43, 43.75, -9.354e-08), (7.447, 43.76, -8.224e-08), (7.472, 43.76, -7.401e-08), (7.485, 43.75, -8.588e-09), (7.493, 43.76, -6.126e-08), (7.49, 43.77, -9.815e-08), (7.508, 43.77, -8.309e-08), (7.511, 43.79, -9.681e-08), (7.524, 43.78, 1.144e-07), (7.521, 43.79, -4.528e-08), (7.542, 44.05, -9.988e-08), (7.43, 44.11, -9.85e-08), (7.436, 44.12, -6.742e-08), (7.49, 43.87, -9.358e-08), (7.51, 44.13, -9.457e-08), (7.49, 43.85, -9.926e-08), (7.502, 43.85, -6.459e-08), (7.506, 43.88, -8.803e-08), (7.51, 43.89, -9.256e-08), (7.513, 44.14, -7.115e-08), (7.553, 44.15, -9.667e-08), (7.56, 43.9, -6.432e-08), (7.567, 43.95, -8e-08), (7.562, 43.93, -7.779e-08), (7.584, 43.96, -4.528e-08), (7.59, 43.97, -8.672e-08), (7.629, 44.15, -1.012e-07), (7.658, 43.98, -6.423e-08), (7.67, 44.05, -9.41e-08), (7.665, 44.17, -8.829e-08), (7.66, 43.98, -3.46e-08), (7.69, 44.07, -9.683e-08), (7.68, 44.12, -3.804e-08), (7.667, 44.13, -8.46e-08), (7.667, 44.15, -8.566e-08), (7.634, 44.17, -7.55e-08), (7.678, 44.17, -2.71e-08), (7.682, 44.17, -9.153e-08), (7.686, 44.05, -7.766e-08), (7.688, 44.11, -7.585e-08), (7.706, 44.07, -7.468e-08), (7.707, 44.09, 2.361e-08), (7.72, 44.08, -8.778e-08), (7.701, 44.1, -4.217e-08), (2.14, 44.84, 3.329e-08), (2.513, 45.38, 9.377e-07), (2.52, 45.72, -3.844e-08), (2.54, 46.2, 3.329e-08), (2.682, 44.9, -1.812e-08), (4.724, 43.43, -6.203e-09), (5.082, 43.52, -1.059e-07), (6.74, 43.41, -4.623e-08), (7.043, 44.72, 4.157e-08)], [(745, 746), (1346, 1349), (744, 745), (61, 65), (255, 256), (1279, 1280)], [(3, 1, 2), (4, 3, 2), (10, 3, 5), (16, 6, 10), (16, 7, 6), (11, 16, 10), (12, 16, 11), (15, 8, 9), (16, 17, 15), (21, 18, 19), (16, 21, 19), (20, 24, 22), (16, 20, 21), (16, 25, 24), (16, 27, 25), (26, 27, 16), (141, 16, 23), (31, 16, 14), (33, 16, 31), (32, 33, 31), (35, 23, 33), (36, 23, 35), (37, 23, 36), (41, 38, 39), (44, 141, 23), (43, 40, 42), (48, 45, 43), (55, 41, 54), (56, 48, 55), (58, 48, 57), (60, 62, 59), (64, 65, 66), (72, 68, 69), (75, 73, 74), (71, 74, 70), (155, 75, 71), (72, 155, 71), (81, 155, 80), (82, 83, 79), (84, 155, 81), (90, 92, 89), (98, 94, 95), (96, 112, 98), (100, 99, 97), (98, 102, 101), (116, 103, 104), (112, 107, 108), (112, 108, 106), (110, 114, 109), (120, 112, 96), (112, 120, 115), (112, 115, 111), (122, 117, 118), (129, 124, 125), (231, 127, 128), (129, 231, 128), (135, 134, 141), (139, 136, 137), (141, 137, 135), (141, 140, 138), (49, 141, 44), (50, 141, 49), (53, 51, 52), (143, 141, 142), (147, 146, 144), (53, 145, 51), (141, 146, 147), (149, 64, 66), (67, 149, 66), (148, 53, 62), (53, 148, 149), (53, 149, 67), (150, 53, 67), (53, 152, 151), (157, 156, 155), (160, 157, 155), (158, 153, 151), (165, 162, 160), (166, 53, 161), (167, 53, 166), (170, 163, 165), (165, 169, 170), (165, 172, 173), (174, 53, 171), (165, 175, 176), (165, 179, 175), (181, 53, 180), (346, 182, 183), (346, 183, 179), (184, 346, 53), (186, 155, 85), (86, 186, 85), (190, 87, 88), (193, 188, 189), (194, 189, 190), (197, 193, 194), (206, 195, 196), (197, 206, 193), (205, 165, 201), (206, 202, 203), (206, 203, 199), (207, 206, 204), (214, 206, 207), (208, 214, 207), (212, 214, 210), (214, 165, 206), (217, 216, 102), (220, 218, 112), (112, 222, 221), (112, 224, 222), (112, 226, 225), (112, 227, 226), (112, 229, 228), (123, 112, 122), (232, 123, 126), (231, 232, 130), (234, 235, 233), (237, 231, 235), (236, 238, 235), (231, 237, 240), (243, 241, 242), (243, 112, 231), (254, 246, 247), (249, 112, 243), (264, 260, 257), (271, 262, 263), (367, 263, 264), (265, 367, 264), (266, 367, 265), (278, 273, 267), (367, 274, 270), (367, 270, 271), (278, 277, 1365), (289, 282, 283), (281, 289, 283), (289, 284, 285), (291, 288, 289), (286, 291, 289), (278, 290, 287), (278, 268, 290), (278, 291, 292), (294, 295, 293), (303, 300, 301), (325, 302, 303), (306, 305, 304), (306, 304, 302), (309, 307, 306), (390, 312, 313), (390, 313, 311), (390, 311, 309), (390, 314, 315), (390, 1366, 316), (323, 320, 321), (325, 297, 322), (323, 325, 322), (324, 325, 323), (328, 325, 327), (329, 330, 328), (331, 325, 330), (332, 325, 331), (390, 306, 325), (335, 140, 141), (338, 337, 141), (141, 341, 340), (341, 343, 342), (141, 344, 343), (53, 346, 165), (348, 214, 347), (354, 351, 352), (356, 165, 351), (357, 165, 355), (359, 357, 358), (360, 165, 357), (215, 347, 211), (366, 364, 363), (112, 370, 369), (371, 372, 1367), (367, 373, 372), (254, 249, 252), (367, 112, 249), (367, 276, 274), (367, 254, 276), (367, 277, 278), (296, 382, 295), (383, 278, 382), (387, 389, 278), (390, 388, 386), (390, 317, 318), (390, 386, 391), (334, 390, 333), (334, 394, 390), (397, 392, 393), (398, 396, 397), (398, 390, 400), (399, 401, 398), (405, 398, 401), (405, 390, 398), (407, 404, 403), (408, 409, 404), (411, 405, 409), (411, 406, 405), (420, 418, 417), (420, 417, 141), (422, 419, 420), (424, 421, 422), (426, 425, 423), (426, 423, 424), (427, 424, 420), (426, 428, 425), (429, 426, 427), (432, 428, 430), (434, 420, 141), (440, 439, 53), (438, 440, 53), (443, 438, 53), (439, 441, 436), (53, 447, 446), (53, 449, 448), (444, 452, 450), (444, 453, 452), (444, 455, 454), (458, 53, 360), (459, 53, 458), (464, 53, 459), (463, 460, 462), (468, 476, 467), (477, 586, 476), (478, 586, 477), (586, 479, 470), (471, 586, 470), (505, 480, 473), (505, 473, 474), (489, 484, 485), (505, 485, 486), (483, 505, 486), (505, 489, 485), (505, 491, 488), (505, 488, 489), (505, 493, 491), (505, 495, 493), (505, 496, 497), (505, 497, 495), (505, 500, 501), (503, 505, 498), (504, 505, 503), (381, 379, 380), (381, 483, 365), (505, 483, 381), (505, 367, 278), (390, 505, 278), (506, 390, 405), (508, 506, 507), (510, 506, 508), (512, 506, 509), (413, 405, 406), (414, 405, 413), (515, 405, 513), (519, 405, 516), (517, 519, 516), (521, 405, 518), (522, 405, 521), (525, 405, 523), (528, 529, 527), (444, 530, 528), (444, 532, 531), (444, 536, 535), (616, 538, 464), (542, 543, 541), (544, 464, 543), (546, 550, 543), (547, 550, 546), (554, 548, 549), (555, 553, 554), (560, 557, 559), (557, 562, 558), (563, 557, 560), (565, 544, 564), (567, 562, 557), (569, 570, 568), (574, 544, 570), (557, 572, 573), (586, 481, 482), (586, 482, 476), (578, 580, 577), (586, 582, 579), (586, 588, 587), (505, 588, 586), (589, 566, 563), (592, 590, 591), (557, 566, 592), (595, 506, 594), (597, 506, 595), (596, 598, 595), (600, 506, 597), (606, 602, 605), (609, 600, 602), (610, 602, 607), (538, 613, 540), (616, 614, 538), (616, 618, 617), (616, 620, 619), (616, 622, 621), (629, 627, 616), (557, 616, 464), (557, 464, 574), (636, 634, 612), (637, 634, 636), (637, 638, 634), (640, 634, 639), (644, 634, 642), (646, 634, 643), (648, 634, 646), (650, 649, 647), (678, 390, 634), (652, 634, 649), (656, 639, 654), (657, 640, 655), (664, 662, 663), (557, 633, 631), (557, 659, 658), (669, 660, 659), (557, 671, 669), (557, 672, 671), (676, 674, 675), (668, 665, 676), (750, 505, 390), (677, 390, 635), (678, 679, 635), (678, 681, 679), (678, 682, 681), (683, 390, 677), (685, 682, 678), (686, 678, 684), (687, 390, 683), (678, 651, 653), (692, 678, 690), (684, 678, 692), (696, 666, 667), (697, 696, 668), (698, 696, 697), (697, 668, 675), (702, 750, 689), (706, 750, 704), (714, 706, 707), (709, 714, 707), (714, 750, 706), (712, 713, 711), (716, 701, 700), (722, 717, 718), (719, 722, 718), (700, 721, 715), (1368, 720, 700), (1368, 722, 724), (1368, 725, 722), (1368, 727, 726), (733, 728, 730), (700, 742, 729), (700, 738, 742), (744, 731, 732), (740, 736, 737), (750, 736, 740), (753, 750, 714), (752, 714, 751), (754, 753, 752), (757, 753, 755), (761, 759, 753), (761, 753, 760), (763, 753, 759), (765, 750, 764), (764, 753, 762), (766, 750, 765), (770, 750, 769), (750, 774, 748), (750, 776, 775), (780, 777, 750), (781, 778, 779), (782, 780, 750), (788, 785, 780), (785, 792, 781), (794, 790, 791), (794, 791, 786), (795, 790, 794), (750, 739, 700), (798, 782, 750), (750, 800, 798), (802, 799, 800), (829, 801, 802), (829, 802, 800), (772, 750, 771), (806, 750, 805), (807, 750, 806), (813, 750, 809), (813, 809, 811), (813, 811, 812), (814, 813, 812), (815, 816, 814), (813, 816, 817), (818, 813, 817), (820, 813, 819), (824, 796, 797), (825, 823, 824), (824, 827, 825), (828, 822, 795), (829, 833, 827), (836, 828, 830), (831, 836, 830), (832, 836, 831), (828, 836, 822), (839, 837, 838), (839, 842, 843), (889, 844, 848), (849, 889, 848), (850, 889, 849), (889, 851, 853), (889, 853, 847), (854, 847, 839), (824, 797, 829), (890, 829, 750), (940, 804, 750), (857, 750, 856), (858, 750, 857), (861, 750, 858), (863, 750, 860), (865, 864, 862), (867, 813, 820), (869, 868, 866), (871, 870, 868), (874, 855, 872), (880, 879, 877), (887, 884, 886), (877, 875, 854), (877, 883, 882), (890, 885, 854), (890, 854, 829), (892, 750, 864), (895, 750, 892), (896, 891, 894), (897, 891, 896), (900, 891, 899), (905, 891, 900), (902, 905, 900), (907, 891, 904), (908, 891, 907), (910, 891, 908), (911, 888, 887), (911, 887, 885), (913, 916, 912), (919, 914, 911), (921, 915, 917), (922, 917, 919), (921, 923, 920), (927, 926, 922), (925, 931, 924), (890, 937, 936), (890, 939, 938), (940, 890, 804), (1052, 890, 940), (909, 891, 910), (942, 947, 941), (944, 947, 943), (944, 948, 947), (909, 950, 945), (947, 950, 909), (949, 956, 948), (946, 953, 891), (956, 955, 948), (952, 957, 951), (958, 956, 957), (964, 956, 962), (963, 964, 962), (890, 967, 939), (970, 968, 967), (970, 971, 969), (970, 973, 972), (890, 974, 970), (890, 976, 975), (890, 977, 976), (890, 980, 978), (981, 979, 980), (981, 980, 890), (981, 986, 985), (988, 981, 890), (988, 890, 1052), (964, 994, 956), (991, 1207, 891), (999, 964, 995), (999, 1002, 998), (1000, 1207, 996), (1001, 1207, 1000), (1001, 1005, 1207), (1010, 1207, 1005), (1013, 1207, 1010), (1013, 1010, 1011), (1016, 1007, 1008), (1012, 1016, 1008), (1015, 1021, 1019), (1018, 1021, 1017), (1021, 1207, 1013), (1020, 1021, 1018), (1021, 1015, 1017), (1024, 965, 966), (1031, 1029, 1030), (1035, 1028, 1026), (1038, 1035, 1036), (988, 1037, 1026), (1031, 1030, 1035), (988, 1040, 1039), (1041, 1034, 1033), (1042, 1046, 1045), (1050, 1051, 1049), (1056, 1053, 1052), (1060, 1054, 940), (1063, 1052, 1055), (1064, 1053, 1062), (1175, 1067, 940), (1068, 1021, 1023), (1229, 1207, 1069), (1071, 1072, 1069), (1073, 1229, 1072), (1074, 1229, 1073), (988, 1076, 1050), (1078, 1370, 1077), (988, 1080, 1078), (988, 1079, 1080), (1082, 1081, 988), (1082, 1084, 1081), (1082, 1085, 1084), (1082, 1087, 1086), (1092, 1088, 1089), (1082, 1089, 1088), (1082, 1094, 1093), (988, 1095, 1094), (1097, 1095, 988), (1098, 988, 1052), (1100, 1099, 1098), (1102, 988, 1099), (1104, 1101, 1102), (1098, 1105, 1100), (1107, 1098, 1103), (1108, 988, 1101), (1110, 1105, 1106), (1112, 1111, 1108), (1114, 988, 1111), (1116, 1113, 988), (1118, 988, 1114), (1052, 1120, 1098), (1124, 1098, 1121), (1052, 1126, 1120), (1052, 1127, 1126), (1052, 1130, 1129), (1131, 1132, 1130), (1134, 1131, 1052), (1131, 1136, 1133), (1140, 1139, 1052), (1142, 1139, 1140), (1147, 1139, 1141), (1151, 1064, 1062), (1154, 1149, 1150), (1157, 1055, 1148), (1158, 1052, 1155), (1159, 1052, 1158), (1160, 1052, 1159), (1161, 1160, 1159), (1162, 1052, 1160), (1164, 1052, 1163), (1165, 1143, 1140), (1167, 1168, 1166), (1170, 1171, 1169), (1170, 1174, 1172), (1175, 1173, 1174), (1179, 1177, 1175), (1182, 1179, 1175), (1179, 1180, 1178), (1183, 1184, 1182), (1175, 1185, 1183), (1175, 1187, 1185), (1189, 1188, 1175), (1191, 1189, 1190), (1194, 1188, 1193), (1195, 1175, 1188), (1200, 1175, 1196), (1198, 1201, 1199), (1202, 1175, 1207), (1203, 1202, 1207), (1207, 1204, 1203), (1211, 1207, 1208), (1218, 1212, 1207), (1219, 1207, 1213), (1220, 1218, 1219), (1217, 1221, 1216), (1222, 1217, 1218), (1225, 1217, 1222), (1228, 1207, 1227), (1234, 1230, 1207), (1235, 1234, 1207), (1236, 1235, 1231), (1239, 1238, 1230), (1240, 1237, 1238), (1241, 1207, 1237), (1242, 1229, 1074), (1244, 1233, 1242), (1248, 1097, 988), (1252, 1250, 1251), (1253, 1251, 1249), (988, 1256, 1254), (988, 1258, 1256), (988, 1259, 1258), (1260, 1259, 988), (1260, 1261, 1259), (988, 1264, 1263), (1269, 1264, 988), (1268, 1265, 1266), (1264, 1268, 1266), (1270, 1269, 988), (1276, 1273, 1275), (1278, 988, 1273), (1277, 1273, 1276), (1279, 1278, 1277), (1286, 1145, 1371), (1289, 1145, 1286), (1293, 1291, 1175), (1293, 1295, 1290), (1293, 1296, 1295), (1300, 1299, 1293), (1186, 1302, 1298), (1303, 1305, 1302), (1306, 1304, 1294), (1304, 1308, 1303), (1309, 1310, 1308), (1313, 1294, 1311), (1315, 1294, 1313), (1316, 1226, 1225), (1270, 1322, 1321), (1327, 1325, 1326), (1329, 988, 1278), (1329, 1270, 988), (1330, 1329, 1278), (1333, 1330, 1331), (1334, 1326, 1270), (1335, 1326, 1334), (1329, 1337, 1336), (1333, 1339, 1329), (1338, 1339, 1333), (1329, 1340, 1337), (1329, 1342, 1340), (1341, 1342, 1329), (1329, 1344, 1341), (1345, 1329, 1339), (1346, 1344, 1329), (1353, 1329, 1348), (1354, 1348, 1345), (1356, 1355, 1348), (1350, 1357, 1347), (1358, 1329, 1351), (1360, 1350, 1358), (43, 42, 41), (101, 100, 97), (346, 184, 185), (249, 243, 250), (248, 249, 250), (249, 248, 1364), (252, 249, 1364), (253, 252, 251), (257, 258, 256), (260, 258, 257), (263, 259, 260), (283, 280, 279), (337, 336, 335), (471, 470, 465), (483, 486, 487), (556, 551, 552), (557, 552, 555), (557, 574, 575), (579, 582, 584), (583, 581, 585), (586, 581, 583), (586, 583, 582), (605, 602, 604), (606, 607, 602), (668, 662, 665), (723, 722, 719), (734, 733, 730), (735, 732, 733), (742, 741, 729), (739, 738, 700), (739, 743, 738), (747, 744, 732), (764, 750, 753), (750, 767, 768), (794, 783, 787), (843, 840, 837), (843, 837, 839), (845, 844, 841), (853, 851, 852), (877, 879, 878), (882, 880, 877), (925, 924, 926), (919, 930, 928), (919, 934, 930), (934, 935, 933), (1004, 1003, 999), (1021, 1013, 1019), (1058, 1054, 1060), (1121, 1098, 1120), (1150, 1149, 1064), (1154, 1153, 1149), (1166, 1144, 1143), (1226, 1224, 1225), (1245, 1244, 1242), (1256, 1255, 1254), (1288, 1287, 1145), (1289, 1288, 1145), (1324, 1323, 1322), (1328, 1327, 1326), (1361, 1359, 1360), (0, 2, 1), (4, 5, 3), (10, 6, 3), (16, 9, 7), (12, 13, 16), (13, 14, 16), (16, 15, 9), (16, 19, 17), (16, 24, 20), (26, 16, 28), (16, 29, 28), (141, 29, 16), (29, 141, 30), (33, 23, 16), (34, 35, 33), (41, 42, 38), (46, 49, 44), (53, 52, 47), (48, 53, 47), (55, 43, 41), (55, 48, 43), (56, 57, 48), (58, 59, 48), (59, 62, 48), (72, 71, 68), (71, 75, 74), (155, 77, 75), (72, 78, 155), (155, 76, 77), (78, 80, 155), (155, 79, 76), (155, 82, 79), (84, 85, 155), (90, 98, 92), (98, 95, 91), (92, 98, 91), (93, 96, 98), (98, 97, 94), (98, 101, 97), (98, 217, 102), (112, 217, 98), (112, 106, 103), (116, 112, 103), (106, 108, 105), (111, 115, 1363), (112, 111, 107), (110, 118, 114), (114, 117, 113), (117, 112, 116), (118, 117, 114), (119, 122, 118), (121, 123, 122), (122, 112, 117), (129, 128, 124), (231, 130, 127), (129, 131, 231), (141, 132, 30), (141, 133, 132), (141, 134, 133), (141, 139, 137), (141, 138, 139), (50, 142, 141), (143, 146, 141), (145, 53, 147), (53, 141, 147), (62, 53, 48), (63, 148, 62), (150, 152, 53), (153, 53, 151), (82, 155, 154), (157, 160, 159), (165, 164, 162), (161, 53, 153), (165, 163, 164), (167, 168, 53), (168, 171, 53), (165, 173, 169), (165, 176, 172), (174, 177, 53), (177, 180, 53), (179, 183, 178), (181, 184, 53), (346, 185, 182), (165, 346, 179), (86, 187, 186), (190, 189, 87), (186, 160, 155), (191, 186, 187), (194, 193, 189), (206, 196, 192), (193, 206, 192), (186, 165, 160), (201, 165, 186), (206, 199, 195), (197, 200, 206), (199, 203, 198), (200, 204, 206), (206, 205, 202), (206, 165, 205), (208, 209, 214), (209, 210, 214), (212, 211, 214), (212, 213, 211), (112, 219, 217), (112, 218, 219), (112, 221, 220), (222, 224, 223), (112, 225, 224), (112, 228, 227), (112, 230, 229), (112, 362, 230), (231, 112, 123), (131, 233, 231), (231, 123, 232), (233, 235, 231), (235, 238, 237), (238, 239, 237), (240, 241, 231), (243, 231, 241), (244, 243, 242), (245, 250, 243), (254, 253, 246), (254, 252, 253), (264, 263, 260), (367, 271, 263), (266, 272, 367), (272, 275, 367), (278, 1365, 273), (276, 254, 269), (275, 277, 367), (281, 283, 279), (289, 285, 282), (289, 288, 284), (291, 287, 288), (290, 268, 261), (291, 278, 287), (278, 267, 268), (292, 293, 278), (293, 295, 278), (299, 302, 298), (302, 304, 298), (325, 306, 302), (309, 311, 308), (311, 313, 310), (390, 315, 312), (306, 390, 309), (390, 316, 314), (390, 319, 1366), (323, 322, 320), (325, 301, 297), (324, 326, 325), (325, 303, 301), (326, 327, 325), (328, 330, 325), (332, 333, 325), (333, 390, 325), (141, 337, 335), (141, 339, 338), (141, 340, 339), (341, 141, 343), (345, 344, 141), (347, 214, 211), (350, 349, 214), (349, 351, 214), (351, 165, 214), (352, 351, 349), (353, 352, 349), (356, 355, 165), (359, 360, 357), (360, 53, 165), (215, 361, 347), (112, 363, 362), (112, 366, 363), (112, 368, 366), (112, 369, 368), (112, 371, 370), (367, 371, 112), (371, 367, 372), (374, 373, 367), (367, 375, 374), (367, 377, 375), (505, 376, 377), (376, 505, 378), (505, 380, 378), (367, 505, 377), (254, 367, 249), (382, 278, 295), (383, 387, 278), (386, 388, 385), (390, 389, 388), (390, 278, 389), (390, 318, 319), (391, 386, 384), (390, 391, 317), (397, 396, 392), (398, 400, 395), (396, 398, 395), (394, 400, 390), (402, 403, 401), (403, 405, 401), (404, 405, 403), (408, 410, 409), (409, 405, 404), (412, 413, 406), (345, 416, 415), (141, 416, 345), (416, 141, 417), (420, 419, 418), (420, 424, 422), (427, 426, 424), (430, 428, 426), (431, 430, 426), (433, 141, 53), (433, 434, 141), (53, 435, 433), (53, 437, 435), (436, 437, 53), (439, 436, 53), (438, 443, 442), (443, 446, 445), (443, 53, 446), (53, 448, 447), (53, 450, 449), (444, 450, 53), (450, 452, 451), (444, 454, 453), (444, 456, 455), (457, 458, 360), (459, 460, 464), (462, 460, 461), (464, 444, 53), (541, 460, 463), (468, 477, 476), (470, 479, 469), (473, 480, 472), (479, 586, 478), (471, 480, 586), (476, 482, 475), (491, 493, 490), (493, 495, 492), (495, 497, 494), (505, 501, 496), (499, 503, 498), (505, 504, 500), (505, 502, 498), (502, 474, 466), (505, 474, 502), (505, 381, 380), (507, 506, 405), (510, 509, 506), (512, 511, 506), (414, 513, 405), (514, 515, 513), (515, 516, 405), (519, 518, 405), (517, 520, 519), (522, 523, 405), (524, 507, 405), (525, 524, 405), (456, 527, 526), (456, 528, 527), (444, 528, 456), (444, 531, 530), (444, 533, 532), (533, 444, 534), (444, 535, 534), (464, 538, 444), (538, 536, 444), (538, 539, 537), (538, 540, 539), (541, 543, 460), (543, 464, 460), (545, 546, 543), (550, 544, 543), (554, 553, 548), (555, 552, 553), (552, 557, 556), (557, 558, 556), (555, 559, 557), (561, 564, 544), (563, 566, 557), (565, 568, 544), (568, 570, 544), (557, 573, 567), (571, 574, 570), (557, 575, 576), (557, 576, 572), (574, 464, 544), (586, 579, 481), (505, 586, 480), (578, 581, 580), (581, 587, 580), (586, 587, 581), (505, 591, 588), (591, 557, 592), (505, 557, 591), (634, 390, 506), (511, 593, 506), (593, 594, 506), (595, 598, 597), (599, 597, 598), (601, 600, 597), (601, 602, 600), (600, 603, 506), (609, 608, 600), (610, 609, 602), (611, 612, 603), (603, 634, 506), (612, 634, 603), (538, 614, 613), (614, 616, 615), (616, 617, 615), (616, 619, 618), (616, 621, 620), (616, 623, 622), (623, 616, 624), (616, 625, 624), (627, 625, 616), (625, 627, 626), (629, 628, 627), (631, 629, 616), (629, 631, 630), (631, 633, 632), (557, 631, 616), (678, 635, 390), (639, 634, 638), (641, 642, 634), (640, 641, 634), (644, 643, 634), (645, 644, 642), (647, 649, 634), (648, 647, 634), (651, 678, 634), (652, 651, 634), (655, 640, 639), (656, 655, 639), (661, 664, 663), (664, 665, 662), (662, 668, 667), (557, 658, 633), (557, 669, 659), (669, 671, 670), (557, 673, 672), (675, 673, 557), (675, 668, 676), (680, 677, 635), (686, 685, 678), (687, 688, 390), (688, 689, 390), (691, 690, 678), (693, 684, 692), (694, 686, 684), (694, 695, 686), (668, 696, 667), (697, 699, 698), (697, 700, 699), (557, 697, 675), (557, 700, 697), (689, 750, 390), (702, 703, 750), (703, 704, 750), (705, 707, 706), (708, 709, 707), (710, 714, 709), (710, 711, 714), (711, 713, 714), (700, 715, 716), (700, 720, 721), (723, 724, 722), (1368, 724, 720), (1368, 726, 725), (1368, 728, 727), (700, 729, 1368), (1368, 730, 728), (728, 732, 731), (733, 732, 728), (750, 749, 736), (739, 750, 740), (750, 700, 557), (505, 750, 557), (752, 753, 714), (754, 755, 753), (756, 757, 755), (756, 758, 757), (757, 760, 753), (763, 762, 753), (766, 767, 750), (768, 769, 750), (770, 771, 750), (750, 748, 749), (748, 774, 773), (750, 775, 774), (750, 777, 776), (780, 779, 777), (780, 781, 779), (780, 785, 781), (784, 787, 783), (783, 794, 786), (793, 795, 794), (798, 789, 782), (829, 800, 750), (829, 803, 801), (829, 1369, 803), (829, 797, 1369), (772, 805, 750), (807, 808, 750), (810, 811, 809), (809, 750, 808), (814, 816, 813), (819, 813, 818), (790, 822, 821), (790, 795, 822), (825, 827, 826), (824, 829, 827), (832, 834, 836), (829, 835, 833), (834, 835, 836), (835, 829, 836), (839, 838, 836), (829, 839, 836), (839, 847, 842), (845, 848, 844), (847, 853, 846), (889, 850, 851), (854, 889, 847), (829, 854, 839), (855, 750, 813), (856, 750, 855), (859, 858, 857), (861, 860, 750), (862, 864, 750), (863, 862, 750), (866, 868, 813), (867, 866, 813), (868, 870, 813), (870, 855, 813), (872, 855, 870), (873, 872, 870), (877, 878, 876), (879, 881, 878), (885, 887, 886), (877, 854, 883), (885, 883, 854), (804, 890, 750), (891, 940, 750), (893, 892, 864), (895, 894, 750), (894, 891, 750), (897, 898, 891), (898, 899, 891), (901, 902, 900), (905, 904, 891), (903, 905, 902), (906, 904, 905), (919, 911, 885), (913, 917, 916), (919, 918, 914), (917, 915, 916), (918, 919, 917), (921, 920, 915), (922, 921, 917), (926, 924, 921), (922, 926, 921), (919, 928, 922), (927, 929, 926), (925, 932, 931), (930, 934, 933), (890, 934, 919), (890, 936, 934), (890, 938, 937), (890, 919, 885), (909, 941, 947), (942, 943, 947), (946, 891, 909), (945, 946, 909), (948, 955, 947), (949, 951, 956), (947, 955, 954), (951, 957, 956), (958, 960, 956), (959, 989, 953), (956, 961, 955), (960, 962, 956), (963, 965, 964), (890, 970, 967), (970, 972, 971), (970, 974, 973), (890, 975, 974), (890, 978, 977), (981, 983, 979), (981, 982, 983), (981, 984, 982), (981, 985, 984), (981, 987, 986), (988, 1026, 981), (1207, 940, 891), (989, 891, 953), (956, 990, 961), (956, 992, 990), (989, 991, 891), (956, 994, 993), (964, 997, 994), (991, 996, 1207), (964, 998, 997), (999, 998, 964), (999, 1003, 1002), (1006, 1010, 1005), (1009, 1012, 1008), (1012, 1017, 1016), (1014, 1019, 1013), (1017, 1015, 1016), (1020, 1022, 1021), (1022, 1023, 1021), (1024, 964, 965), (1026, 987, 981), (987, 1026, 1025), (1031, 1033, 1032), (1026, 1028, 1027), (1036, 1035, 1026), (1026, 1037, 1036), (1035, 1030, 1028), (988, 1039, 1037), (1038, 1042, 1035), (1031, 1041, 1033), (1035, 1041, 1031), (1040, 1044, 1043), (988, 1044, 1040), (1042, 1045, 1035), (1049, 1044, 988), (1042, 1047, 1046), (1044, 1049, 1048), (988, 1050, 1049), (940, 1054, 1052), (1057, 1056, 1052), (1054, 1057, 1052), (940, 1059, 1060), (1053, 1055, 1052), (1061, 1053, 1056), (1064, 1055, 1053), (1067, 1065, 940), (940, 1065, 1059), (1065, 1067, 1066), (1207, 1175, 940), (1068, 1069, 1021), (1069, 1207, 1021), (1070, 1069, 1068), (1072, 1229, 1069), (1075, 1074, 1073), (988, 1077, 1076), (988, 1078, 1077), (988, 1081, 1079), (1081, 1084, 1083), (1082, 1086, 1085), (1082, 1088, 1087), (1088, 1091, 1090), (1092, 1091, 1088), (1082, 988, 1094), (1098, 1099, 988), (1102, 1101, 988), (1098, 1106, 1105), (1107, 1106, 1098), (1108, 1111, 988), (1109, 1108, 1101), (1115, 1114, 1111), (1113, 1273, 988), (1117, 1116, 988), (1118, 1117, 988), (1119, 1273, 1113), (1123, 1122, 1098), (1124, 1123, 1098), (1120, 1126, 1125), (1122, 1103, 1098), (1052, 1128, 1127), (1052, 1129, 1128), (1052, 1131, 1130), (1131, 1133, 1132), (1052, 1135, 1134), (1139, 1135, 1052), (1131, 1137, 1136), (1135, 1139, 1138), (1142, 1141, 1139), (1139, 1371, 1145), (1146, 1371, 1139), (1147, 1146, 1139), (1064, 1148, 1055), (1151, 1150, 1064), (1149, 1153, 1152), (1155, 1052, 1063), (1157, 1156, 1055), (1162, 1163, 1052), (1164, 1165, 1052), (1165, 1140, 1052), (1165, 1166, 1143), (1167, 1166, 1165), (1175, 1170, 1067), (1170, 1172, 1171), (1170, 1175, 1174), (1175, 1176, 1173), (1175, 1177, 1176), (1179, 1178, 1177), (1179, 1182, 1181), (1175, 1183, 1182), (1175, 1291, 1187), (1190, 1189, 1175), (1193, 1188, 1189), (1192, 1193, 1189), (1195, 1198, 1175), (1197, 1196, 1175), (1198, 1197, 1175), (1198, 1199, 1197), (1200, 1186, 1175), (1202, 1190, 1175), (1205, 1204, 1207), (1205, 1212, 1206), (1209, 1208, 1207), (1207, 1212, 1205), (1211, 1210, 1207), (1214, 1213, 1207), (1210, 1214, 1207), (1212, 1216, 1215), (1217, 1216, 1212), (1218, 1217, 1212), (1219, 1218, 1207), (1223, 1222, 1218), (1225, 1224, 1217), (1227, 1207, 1229), (1232, 1231, 1207), (1228, 1232, 1207), (1231, 1235, 1207), (1230, 1238, 1207), (1238, 1237, 1207), (1241, 1209, 1207), (1242, 1233, 1229), (1244, 1243, 1233), (1097, 1246, 1096), (1248, 1246, 1097), (1246, 1248, 1247), (988, 1249, 1248), (1249, 1251, 1248), (1254, 1249, 988), (1253, 1252, 1251), (1256, 1258, 1257), (1262, 1260, 988), (988, 1263, 1262), (1268, 1267, 1265), (1264, 1269, 1268), (1269, 1272, 1271), (1270, 1272, 1269), (1277, 1278, 1273), (1119, 1281, 1273), (1281, 1282, 1273), (1282, 1283, 1273), (1283, 1274, 1273), (1284, 1273, 1274), (1284, 1285, 1273), (1285, 1275, 1273), (1186, 1293, 1175), (1293, 1290, 1291), (1290, 1295, 1292), (1293, 1297, 1296), (1293, 1299, 1297), (1186, 1298, 1293), (1298, 1302, 1301), (1186, 1303, 1302), (1304, 1303, 1186), (1294, 1304, 1186), (1303, 1308, 1307), (1304, 1309, 1308), (1312, 1311, 1186), (1311, 1294, 1186), (1314, 1313, 1311), (1272, 1270, 1317), (1270, 1318, 1317), (1319, 1318, 1270), (1270, 1320, 1319), (1320, 1270, 1321), (1270, 1324, 1322), (1326, 1324, 1270), (1324, 1326, 1325), (1336, 1332, 1270), (1329, 1336, 1270), (1332, 1334, 1270), (1333, 1329, 1330), (1341, 1344, 1343), (1347, 1346, 1329), (1345, 1348, 1329), (1329, 1350, 1347), (1352, 1351, 1329), (1353, 1352, 1329), (1355, 1353, 1348), (1329, 1358, 1350), (1360, 1359, 1350), (1362, 1360, 1358)])
me_mesh_001.update()

# ---- objects
ob_mycurve = bpy.data.objects.new('myCurve', me_mesh_001)

# ---- transforms, parenting, visibility, modifiers, constraints
ob_mycurve.location = (0.0, 0.0, 0.0)
_m = ob_mycurve.modifiers.new('Auto Smooth', 'NODES')
_m.node_group = ng_auto_smooth
_gi = [s.identifier for s in ng_auto_smooth.interface.items_tree if s.item_type == 'SOCKET' and s.in_out == 'INPUT']
_m[_gi[1]] = 3.142  # Angle

# ---- collection membership
scene.collection.objects.link(ob_mycurve)

# ---- scene / render settings (as saved in the file)
scene.frame_start = 1; scene.frame_end = 250; scene.frame_set(1)
scene.render.engine = 'BLENDER_EEVEE_NEXT'
scene.cycles.sampling_pattern = 'TABULATED_SOBOL'
scene.cycles.use_light_tree = False
scene.view_settings.view_transform = 'Filmic'
bpy.context.view_layer.update()

# ---- added for rendering (the .blend has no active camera and no usable light): camera, sun
cam_auto = bpy.data.cameras.new('AutoCamera')
cam_auto.lens = 50.0
cam_auto.sensor_width = 36.0
cam_auto.clip_end = 1000.0
ob_auto_camera = bpy.data.objects.new('AutoCamera', cam_auto)
scene.collection.objects.link(ob_auto_camera)
ob_auto_camera.location = (11.6301, 36.2878, 5.52386)
ob_auto_camera.rotation_euler = (1.09748, -7.21219e-08, 0.694738)
scene.camera = ob_auto_camera
light_auto_sun = bpy.data.lights.new('AutoSun', 'SUN')
light_auto_sun.energy = 3.0
light_auto_sun.angle = 0.0523599
ob_auto_sun = bpy.data.objects.new('AutoSun', light_auto_sun)
scene.collection.objects.link(ob_auto_sun)
ob_auto_sun.rotation_euler = (0.872665, 0.174533, 0.523599)
bpy.context.view_layer.update()
